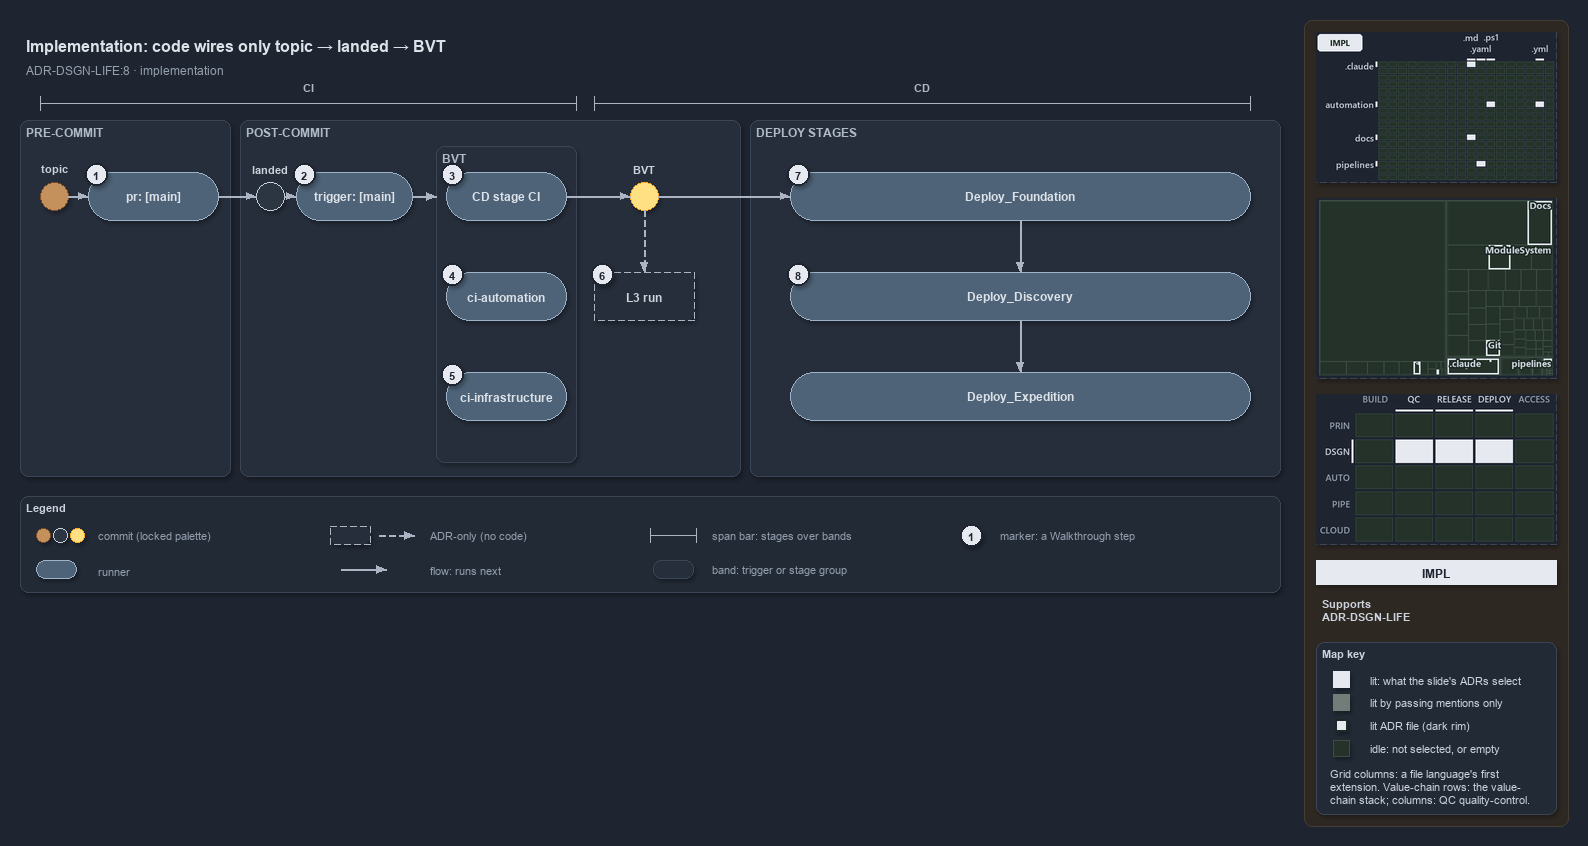

The diagram above was exported from draw.io. Its source (the exported page's mxGraphModel, read from the mxfile embedded in the PNG):
<mxGraphModel dx="1024" dy="768" grid="0" gridSize="10" guides="1" tooltips="1" connect="1" arrows="1" fold="1" page="1" pageScale="1" pageWidth="1572" pageHeight="600" background="#1E2430" math="0" shadow="1">
  <root>
    <mxCell id="0" />
    <mxCell id="1" parent="0" />
    <mxCell id="sidebar-bg" value="" style="rounded=1;arcSize=2;html=1;fillColor=#2E2823;strokeColor=#453C33;shadow=0;" vertex="1" parent="1">
      <mxGeometry x="1304" y="4" width="264" height="806" as="geometry" />
    </mxCell>
    <mxCell id="title" value="Implementation: code wires only topic &amp;#8594; landed &amp;#8594; BVT" style="text;html=1;align=left;verticalAlign=middle;fontSize=16;fontStyle=1;fontColor=#DDE2E9;" vertex="1" parent="1">
      <mxGeometry x="20" y="14" width="1260" height="30" as="geometry" />
    </mxCell>
    <mxCell id="subtitle" value="ADR-DSGN-LIFE:8 &amp;#183; implementation" style="text;html=1;align=left;verticalAlign=middle;fontSize=12;fontColor=#949FAE;" vertex="1" parent="1">
      <mxGeometry x="20" y="44" width="1240" height="20" as="geometry" />
    </mxCell>
    <mxCell id="span-ci" value="" style="shape=crossbar;whiteSpace=wrap;html=1;rounded=1;fillColor=none;strokeColor=#AAB4C3;strokeWidth=1.5;" vertex="1" parent="1">
      <mxGeometry x="40" y="80" width="536" height="14" as="geometry" />
    </mxCell>
    <mxCell id="span-ci-label" value="CI" style="text;html=1;align=center;verticalAlign=middle;fontSize=11;fontStyle=1;fontColor=#B0BAC7;labelBackgroundColor=#262E3B;" vertex="1" parent="1">
      <mxGeometry x="273" y="62" width="70" height="16" as="geometry" />
    </mxCell>
    <mxCell id="span-cd" value="" style="shape=crossbar;whiteSpace=wrap;html=1;rounded=1;fillColor=none;strokeColor=#AAB4C3;strokeWidth=1.5;" vertex="1" parent="1">
      <mxGeometry x="594" y="80" width="656" height="14" as="geometry" />
    </mxCell>
    <mxCell id="span-cd-label" value="CD" style="text;html=1;align=center;verticalAlign=middle;fontSize=11;fontStyle=1;fontColor=#B0BAC7;labelBackgroundColor=#262E3B;" vertex="1" parent="1">
      <mxGeometry x="887" y="62" width="70" height="16" as="geometry" />
    </mxCell>
    <mxCell id="band-pre" value="PRE-COMMIT" style="rounded=1;html=1;arcSize=3;fillColor=#262E3B;strokeColor=#3A4555;verticalAlign=top;align=left;spacingLeft=8;fontStyle=1;fontSize=12;fontColor=#B0BAC7;" vertex="1" parent="1">
      <mxGeometry x="20" y="104" width="210" height="356" as="geometry" />
    </mxCell>
    <mxCell id="band-post" value="POST-COMMIT" style="rounded=1;html=1;arcSize=3;fillColor=#262E3B;strokeColor=#3A4555;verticalAlign=top;align=left;spacingLeft=8;fontStyle=1;fontSize=12;fontColor=#B0BAC7;" vertex="1" parent="1">
      <mxGeometry x="240" y="104" width="500" height="356" as="geometry" />
    </mxCell>
    <mxCell id="band-deploy" value="DEPLOY STAGES" style="rounded=1;html=1;arcSize=3;fillColor=#262E3B;strokeColor=#3A4555;verticalAlign=top;align=left;spacingLeft=8;fontStyle=1;fontSize=12;fontColor=#B0BAC7;" vertex="1" parent="1">
      <mxGeometry x="750" y="104" width="530" height="356" as="geometry" />
    </mxCell>
    <mxCell id="band-bvt" value="BVT" style="rounded=1;html=1;arcSize=3;fillColor=#262E3B;strokeColor=#3A4555;verticalAlign=top;align=left;spacingLeft=8;fontStyle=1;fontSize=12;fontColor=#B0BAC7;" vertex="1" parent="1">
      <mxGeometry x="436" y="130" width="140" height="316" as="geometry" />
    </mxCell>
    <mxCell id="dot-topic" value="" style="ellipse;html=1;fillColor=#C4915C;strokeColor=#7A4B25;strokeWidth=1.5;fontStyle=1;fontSize=11;fontColor=#CDD3DC;" vertex="1" parent="1">
      <mxGeometry x="40" y="166" width="28" height="28" as="geometry" />
    </mxCell>
    <mxCell id="dot-topic-name" value="topic" style="text;html=1;align=center;verticalAlign=middle;fontSize=11;fontStyle=1;fontColor=#CDD3DC;" vertex="1" parent="1">
      <mxGeometry x="24" y="144" width="60" height="16" as="geometry" />
    </mxCell>
    <mxCell id="run-pr" value="&lt;b&gt;pr: [main]&lt;/b&gt;" style="rounded=1;arcSize=50;whiteSpace=wrap;html=1;fillColor=#4E6378;strokeColor=#9FB3C8;fontColor=#DDE2E9;fontSize=12;" vertex="1" parent="1">
      <mxGeometry x="88" y="156" width="130" height="48" as="geometry" />
    </mxCell>
    <mxCell id="dot-landed" value="" style="ellipse;html=1;fillColor=#2C3542;strokeColor=#C7D0DB;strokeWidth=1.5;fontStyle=1;fontSize=11;fontColor=#CDD3DC;" vertex="1" parent="1">
      <mxGeometry x="256" y="166" width="28" height="28" as="geometry" />
    </mxCell>
    <mxCell id="dot-landed-name" value="landed" style="text;html=1;align=center;verticalAlign=middle;fontSize=11;fontStyle=1;fontColor=#CDD3DC;" vertex="1" parent="1">
      <mxGeometry x="235" y="144" width="70" height="16" as="geometry" />
    </mxCell>
    <mxCell id="run-trigger" value="&lt;b&gt;trigger: [main]&lt;/b&gt;" style="rounded=1;arcSize=50;whiteSpace=wrap;html=1;fillColor=#4E6378;strokeColor=#9FB3C8;fontColor=#DDE2E9;fontSize=12;" vertex="1" parent="1">
      <mxGeometry x="296" y="156" width="116" height="48" as="geometry" />
    </mxCell>
    <mxCell id="run-cdci" value="&lt;b&gt;CD stage CI&lt;/b&gt;" style="rounded=1;arcSize=50;whiteSpace=wrap;html=1;fillColor=#4E6378;strokeColor=#9FB3C8;fontColor=#DDE2E9;fontSize=12;" vertex="1" parent="1">
      <mxGeometry x="446" y="156" width="120" height="48" as="geometry" />
    </mxCell>
    <mxCell id="run-ciauto" value="&lt;b&gt;ci-automation&lt;/b&gt;" style="rounded=1;arcSize=50;whiteSpace=wrap;html=1;fillColor=#4E6378;strokeColor=#9FB3C8;fontColor=#DDE2E9;fontSize=12;" vertex="1" parent="1">
      <mxGeometry x="446" y="256" width="120" height="48" as="geometry" />
    </mxCell>
    <mxCell id="run-ciinfra" value="&lt;b&gt;ci-infrastructure&lt;/b&gt;" style="rounded=1;arcSize=50;whiteSpace=wrap;html=1;fillColor=#4E6378;strokeColor=#9FB3C8;fontColor=#DDE2E9;fontSize=12;" vertex="1" parent="1">
      <mxGeometry x="446" y="356" width="120" height="48" as="geometry" />
    </mxCell>
    <mxCell id="dot-bvt" value="" style="ellipse;html=1;fillColor=#FFE082;strokeColor=#F9A825;strokeWidth=1.5;fontStyle=1;fontSize=11;fontColor=#CDD3DC;" vertex="1" parent="1">
      <mxGeometry x="630" y="166" width="28" height="28" as="geometry" />
    </mxCell>
    <mxCell id="dot-bvt-name" value="BVT" style="text;html=1;align=center;verticalAlign=middle;fontSize=11;fontStyle=1;fontColor=#CDD3DC;" vertex="1" parent="1">
      <mxGeometry x="614" y="144" width="60" height="16" as="geometry" />
    </mxCell>
    <mxCell id="adr-l3" value="&lt;b&gt;L3 run&lt;/b&gt;" style="rounded=1;arcSize=50;whiteSpace=wrap;html=1;fillColor=#262E3B;strokeColor=#AAB4C3;dashed=1;fontSize=12;" vertex="1" parent="1">
      <mxGeometry x="594" y="256" width="100" height="48" as="geometry" />
    </mxCell>
    <mxCell id="run-foundation" value="&lt;b&gt;Deploy_Foundation&lt;/b&gt;" style="rounded=1;arcSize=50;whiteSpace=wrap;html=1;fillColor=#4E6378;strokeColor=#9FB3C8;fontColor=#DDE2E9;fontSize=12;" vertex="1" parent="1">
      <mxGeometry x="790" y="156" width="460" height="48" as="geometry" />
    </mxCell>
    <mxCell id="run-discovery" value="&lt;b&gt;Deploy_Discovery&lt;/b&gt;" style="rounded=1;arcSize=50;whiteSpace=wrap;html=1;fillColor=#4E6378;strokeColor=#9FB3C8;fontColor=#DDE2E9;fontSize=12;" vertex="1" parent="1">
      <mxGeometry x="790" y="256" width="460" height="48" as="geometry" />
    </mxCell>
    <mxCell id="run-expedition" value="&lt;b&gt;Deploy_Expedition&lt;/b&gt;" style="rounded=1;arcSize=50;whiteSpace=wrap;html=1;fillColor=#4E6378;strokeColor=#9FB3C8;fontColor=#DDE2E9;fontSize=12;" vertex="1" parent="1">
      <mxGeometry x="790" y="356" width="460" height="48" as="geometry" />
    </mxCell>
    <mxCell id="edge-topic-pr" value="" style="edgeStyle=orthogonalEdgeStyle;rounded=1;html=1;fontSize=11;endArrow=block;strokeColor=#AAB4C3;fontColor=#CDD3DC;shadow=0;" edge="1" parent="1" source="dot-topic" target="run-pr">
      <mxGeometry relative="1" as="geometry" />
    </mxCell>
    <mxCell id="edge-pr-landed" value="" style="edgeStyle=orthogonalEdgeStyle;rounded=1;html=1;fontSize=11;endArrow=block;strokeColor=#AAB4C3;fontColor=#CDD3DC;shadow=0;" edge="1" parent="1" source="run-pr" target="dot-landed">
      <mxGeometry relative="1" as="geometry" />
    </mxCell>
    <mxCell id="edge-landed-trigger" value="" style="edgeStyle=orthogonalEdgeStyle;rounded=1;html=1;fontSize=11;endArrow=block;strokeColor=#AAB4C3;fontColor=#CDD3DC;shadow=0;" edge="1" parent="1" source="dot-landed" target="run-trigger">
      <mxGeometry relative="1" as="geometry" />
    </mxCell>
    <mxCell id="p-trigger-bvt-a" value="" style="text;html=1;strokeColor=none;fillColor=none;" vertex="1" parent="1">
      <mxGeometry x="412" y="180" width="1" height="1" as="geometry" />
    </mxCell>
    <mxCell id="p-trigger-bvt-b" value="" style="text;html=1;strokeColor=none;fillColor=none;" vertex="1" parent="1">
      <mxGeometry x="436" y="180" width="1" height="1" as="geometry" />
    </mxCell>
    <mxCell id="edge-trigger-bvt" value="" style="edgeStyle=orthogonalEdgeStyle;rounded=1;html=1;fontSize=11;endArrow=block;strokeColor=#AAB4C3;fontColor=#CDD3DC;shadow=0;" edge="1" parent="1" source="p-trigger-bvt-a" target="p-trigger-bvt-b">
      <mxGeometry relative="1" as="geometry" />
    </mxCell>
    <mxCell id="edge-cdci-bvt" value="" style="edgeStyle=orthogonalEdgeStyle;rounded=1;html=1;fontSize=11;endArrow=block;strokeColor=#AAB4C3;fontColor=#CDD3DC;shadow=0;" edge="1" parent="1" source="run-cdci" target="dot-bvt">
      <mxGeometry relative="1" as="geometry" />
    </mxCell>
    <mxCell id="edge-bvt-l3" value="" style="edgeStyle=orthogonalEdgeStyle;rounded=1;html=1;fontSize=11;endArrow=block;strokeColor=#AAB4C3;dashed=1;fontColor=#CDD3DC;shadow=0;" edge="1" parent="1" source="dot-bvt" target="adr-l3">
      <mxGeometry relative="1" as="geometry" />
    </mxCell>
    <mxCell id="edge-bvt-foundation" value="" style="edgeStyle=orthogonalEdgeStyle;rounded=1;html=1;fontSize=11;endArrow=block;strokeColor=#AAB4C3;fontColor=#CDD3DC;shadow=0;" edge="1" parent="1" source="dot-bvt" target="run-foundation">
      <mxGeometry relative="1" as="geometry" />
    </mxCell>
    <mxCell id="edge-foundation-discovery" value="" style="edgeStyle=orthogonalEdgeStyle;rounded=1;html=1;fontSize=11;endArrow=block;strokeColor=#AAB4C3;fontColor=#CDD3DC;shadow=0;" edge="1" parent="1" source="run-foundation" target="run-discovery">
      <mxGeometry relative="1" as="geometry" />
    </mxCell>
    <mxCell id="edge-discovery-expedition" value="" style="edgeStyle=orthogonalEdgeStyle;rounded=1;html=1;fontSize=11;endArrow=block;strokeColor=#AAB4C3;fontColor=#CDD3DC;shadow=0;" edge="1" parent="1" source="run-discovery" target="run-expedition">
      <mxGeometry relative="1" as="geometry" />
    </mxCell>
    <mxCell id="mark-1" value="1" style="ellipse;html=1;fillColor=#E6EAF0;strokeColor=#1E2430;strokeWidth=2;fontColor=#1E2430;fontStyle=1;fontSize=11;" vertex="1" parent="1">
      <mxGeometry x="85" y="147" width="22" height="22" as="geometry" />
    </mxCell>
    <mxCell id="mark-2" value="2" style="ellipse;html=1;fillColor=#E6EAF0;strokeColor=#1E2430;strokeWidth=2;fontColor=#1E2430;fontStyle=1;fontSize=11;" vertex="1" parent="1">
      <mxGeometry x="293" y="147" width="22" height="22" as="geometry" />
    </mxCell>
    <mxCell id="mark-3" value="3" style="ellipse;html=1;fillColor=#E6EAF0;strokeColor=#1E2430;strokeWidth=2;fontColor=#1E2430;fontStyle=1;fontSize=11;" vertex="1" parent="1">
      <mxGeometry x="441" y="147" width="22" height="22" as="geometry" />
    </mxCell>
    <mxCell id="mark-4" value="4" style="ellipse;html=1;fillColor=#E6EAF0;strokeColor=#1E2430;strokeWidth=2;fontColor=#1E2430;fontStyle=1;fontSize=11;" vertex="1" parent="1">
      <mxGeometry x="441" y="247" width="22" height="22" as="geometry" />
    </mxCell>
    <mxCell id="mark-5" value="5" style="ellipse;html=1;fillColor=#E6EAF0;strokeColor=#1E2430;strokeWidth=2;fontColor=#1E2430;fontStyle=1;fontSize=11;" vertex="1" parent="1">
      <mxGeometry x="441" y="347" width="22" height="22" as="geometry" />
    </mxCell>
    <mxCell id="mark-6" value="6" style="ellipse;html=1;fillColor=#E6EAF0;strokeColor=#1E2430;strokeWidth=2;fontColor=#1E2430;fontStyle=1;fontSize=11;" vertex="1" parent="1">
      <mxGeometry x="591" y="247" width="22" height="22" as="geometry" />
    </mxCell>
    <mxCell id="mark-7" value="7" style="ellipse;html=1;fillColor=#E6EAF0;strokeColor=#1E2430;strokeWidth=2;fontColor=#1E2430;fontStyle=1;fontSize=11;" vertex="1" parent="1">
      <mxGeometry x="787" y="147" width="22" height="22" as="geometry" />
    </mxCell>
    <mxCell id="mark-8" value="8" style="ellipse;html=1;fillColor=#E6EAF0;strokeColor=#1E2430;strokeWidth=2;fontColor=#1E2430;fontStyle=1;fontSize=11;" vertex="1" parent="1">
      <mxGeometry x="787" y="247" width="22" height="22" as="geometry" />
    </mxCell>
    <mxCell id="legend" value="&lt;b&gt;Legend&lt;/b&gt;" style="rounded=1;whiteSpace=wrap;html=1;arcSize=6;fillColor=#222A36;strokeColor=#3A4555;align=left;verticalAlign=top;spacing=8;fontSize=11;fontColor=#CDD3DC;" vertex="1" parent="1">
      <mxGeometry x="20" y="480" width="1260" height="96" as="geometry" />
    </mxCell>
    <mxCell id="legend-commit-0" value="" style="ellipse;html=1;fillColor=#C4915C;strokeColor=#7A4B25;strokeWidth=1.5;fontStyle=1;fontSize=11;fontColor=#CDD3DC;" vertex="1" parent="1">
      <mxGeometry x="36" y="512" width="14" height="14" as="geometry" />
    </mxCell>
    <mxCell id="legend-commit-1" value="" style="ellipse;html=1;fillColor=#2C3542;strokeColor=#C7D0DB;strokeWidth=1.5;fontStyle=1;fontSize=11;fontColor=#CDD3DC;" vertex="1" parent="1">
      <mxGeometry x="53" y="512" width="14" height="14" as="geometry" />
    </mxCell>
    <mxCell id="legend-commit-2" value="" style="ellipse;html=1;fillColor=#FFE082;strokeColor=#F9A825;strokeWidth=1.5;fontStyle=1;fontSize=11;fontColor=#CDD3DC;" vertex="1" parent="1">
      <mxGeometry x="70" y="512" width="14" height="14" as="geometry" />
    </mxCell>
    <mxCell id="legend-commit-text" value="commit (locked palette)" style="text;html=1;align=left;verticalAlign=middle;fontSize=11;fontColor=#949FAE;" vertex="1" parent="1">
      <mxGeometry x="92" y="509" width="200" height="20" as="geometry" />
    </mxCell>
    <mxCell id="legend-runner" value="" style="rounded=1;arcSize=50;whiteSpace=wrap;html=1;fillColor=#4E6378;strokeColor=#9FB3C8;fontColor=#DDE2E9;fontSize=12;" vertex="1" parent="1">
      <mxGeometry x="36" y="544" width="40" height="18" as="geometry" />
    </mxCell>
    <mxCell id="legend-runner-text" value="runner" style="text;html=1;align=left;verticalAlign=middle;fontSize=11;fontColor=#949FAE;" vertex="1" parent="1">
      <mxGeometry x="92" y="543" width="200" height="20" as="geometry" />
    </mxCell>
    <mxCell id="legend-adr" value="" style="rounded=1;arcSize=50;whiteSpace=wrap;html=1;fillColor=#262E3B;strokeColor=#AAB4C3;dashed=1;fontSize=12;" vertex="1" parent="1">
      <mxGeometry x="330" y="510" width="40" height="18" as="geometry" />
    </mxCell>
    <mxCell id="legend-adr-edge-a" value="" style="text;html=1;strokeColor=none;fillColor=none;" vertex="1" parent="1">
      <mxGeometry x="378" y="519" width="1" height="1" as="geometry" />
    </mxCell>
    <mxCell id="legend-adr-edge-b" value="" style="text;html=1;strokeColor=none;fillColor=none;" vertex="1" parent="1">
      <mxGeometry x="414" y="519" width="1" height="1" as="geometry" />
    </mxCell>
    <mxCell id="legend-adr-edge" value="" style="edgeStyle=orthogonalEdgeStyle;rounded=1;html=1;fontSize=11;endArrow=block;strokeColor=#AAB4C3;dashed=1;fontColor=#CDD3DC;shadow=0;" edge="1" parent="1" source="legend-adr-edge-a" target="legend-adr-edge-b">
      <mxGeometry relative="1" as="geometry" />
    </mxCell>
    <mxCell id="legend-adr-text" value="ADR-only (no code)" style="text;html=1;align=left;verticalAlign=middle;fontSize=11;fontColor=#949FAE;" vertex="1" parent="1">
      <mxGeometry x="424" y="509" width="200" height="20" as="geometry" />
    </mxCell>
    <mxCell id="legend-flow-a" value="" style="text;html=1;strokeColor=none;fillColor=none;" vertex="1" parent="1">
      <mxGeometry x="340" y="553" width="1" height="1" as="geometry" />
    </mxCell>
    <mxCell id="legend-flow-b" value="" style="text;html=1;strokeColor=none;fillColor=none;" vertex="1" parent="1">
      <mxGeometry x="386" y="553" width="1" height="1" as="geometry" />
    </mxCell>
    <mxCell id="legend-flow" value="" style="edgeStyle=orthogonalEdgeStyle;rounded=1;html=1;fontSize=11;endArrow=block;strokeColor=#AAB4C3;fontColor=#CDD3DC;shadow=0;" edge="1" parent="1" source="legend-flow-a" target="legend-flow-b">
      <mxGeometry relative="1" as="geometry" />
    </mxCell>
    <mxCell id="legend-flow-text" value="flow: runs next" style="text;html=1;align=left;verticalAlign=middle;fontSize=11;fontColor=#949FAE;" vertex="1" parent="1">
      <mxGeometry x="424" y="543" width="200" height="20" as="geometry" />
    </mxCell>
    <mxCell id="legend-span" value="" style="shape=crossbar;whiteSpace=wrap;html=1;rounded=1;fillColor=none;strokeColor=#AAB4C3;strokeWidth=1.5;" vertex="1" parent="1">
      <mxGeometry x="650" y="512" width="46" height="14" as="geometry" />
    </mxCell>
    <mxCell id="legend-span-text" value="span bar: stages over bands" style="text;html=1;align=left;verticalAlign=middle;fontSize=11;fontColor=#949FAE;" vertex="1" parent="1">
      <mxGeometry x="706" y="509" width="220" height="20" as="geometry" />
    </mxCell>
    <mxCell id="legend-band" value="" style="rounded=1;html=1;arcSize=3;fillColor=#262E3B;strokeColor=#3A4555;" vertex="1" parent="1">
      <mxGeometry x="653" y="544" width="40" height="18" as="geometry" />
    </mxCell>
    <mxCell id="legend-band-text" value="band: trigger or stage group" style="text;html=1;align=left;verticalAlign=middle;fontSize=11;fontColor=#949FAE;" vertex="1" parent="1">
      <mxGeometry x="706" y="543" width="220" height="20" as="geometry" />
    </mxCell>
    <mxCell id="legend-mark" value="1" style="ellipse;html=1;fillColor=#E6EAF0;strokeColor=#1E2430;strokeWidth=2;fontColor=#1E2430;fontStyle=1;fontSize=11;" vertex="1" parent="1">
      <mxGeometry x="960" y="508" width="22" height="22" as="geometry" />
    </mxCell>
    <mxCell id="legend-mark-text" value="marker: a Walkthrough step" style="text;html=1;align=left;verticalAlign=middle;fontSize=11;fontColor=#949FAE;" vertex="1" parent="1">
      <mxGeometry x="994" y="509" width="220" height="20" as="geometry" />
    </mxCell>
    <mxCell id="minimap-grid" value="" style="shape=image;html=1;imageAspect=0;aspect=fixed;verticalLabelPosition=bottom;strokeColor=#3A4555;dashed=1;fillColor=#222A36;image=data:image/png,(base64 omitted: 11112 chars);" vertex="1" parent="1">
      <mxGeometry x="1316" y="16" width="240" height="150" as="geometry" />
    </mxCell>
    <mxCell id="minimap-tree" value="" style="shape=image;html=1;imageAspect=0;aspect=fixed;verticalLabelPosition=bottom;strokeColor=#3A4555;dashed=1;fillColor=#222A36;image=data:image/png,(base64 omitted: 14772 chars);" vertex="1" parent="1">
      <mxGeometry x="1316" y="182" width="240" height="180" as="geometry" />
    </mxCell>
    <mxCell id="minimap-chain" value="" style="shape=image;html=1;imageAspect=0;aspect=fixed;verticalLabelPosition=bottom;strokeColor=#3A4555;dashed=1;fillColor=#222A36;image=data:image/png,(base64 omitted: 13568 chars);" vertex="1" parent="1">
      <mxGeometry x="1316" y="378" width="240" height="150" as="geometry" />
    </mxCell>
    <mxCell id="lens-badge" value="IMPL" style="rounded=0;whiteSpace=wrap;html=1;align=center;verticalAlign=middle;fontSize=12;fontStyle=1;fontColor=#1E2430;fillColor=#E6EAF0;strokeColor=none;" vertex="1" parent="1">
      <mxGeometry x="1316" y="544" width="240" height="24" as="geometry" />
    </mxCell>
    <mxCell id="supports" value="&lt;b&gt;Supports&lt;/b&gt;&lt;br&gt;ADR-DSGN-LIFE" style="text;html=1;whiteSpace=wrap;align=left;verticalAlign=top;fontSize=11;fontColor=#CDD3DC;" vertex="1" parent="1">
      <mxGeometry x="1316" y="576" width="240" height="38" as="geometry" />
    </mxCell>
    <mxCell id="mapkey" value="&lt;b&gt;Map key&lt;/b&gt;" style="rounded=1;arcSize=6;whiteSpace=wrap;html=1;align=left;verticalAlign=top;fontSize=11;fontColor=#CDD3DC;fillColor=#222A36;strokeColor=#3A4555;spacingLeft=8;spacingTop=2;" vertex="1" parent="1">
      <mxGeometry x="1316" y="626" width="240" height="172" as="geometry" />
    </mxCell>
    <mxCell id="mapkey-lit" value="" style="rounded=0;html=1;fillColor=#E6EAF0;strokeColor=#E6EAF0;" vertex="1" parent="1">
      <mxGeometry x="1333.0" y="655.0" width="16" height="16" as="geometry" />
    </mxCell>
    <mxCell id="mapkey-lit-text" value="lit: what the slide's ADRs select" style="text;html=1;align=left;verticalAlign=middle;fontSize=11;fontColor=#CDD3DC;" vertex="1" parent="1">
      <mxGeometry x="1364" y="653" width="184" height="20" as="geometry" />
    </mxCell>
    <mxCell id="mapkey-touched" value="" style="rounded=0;html=1;fillColor=#727C79;strokeColor=#727C79;" vertex="1" parent="1">
      <mxGeometry x="1333.0" y="678.0" width="16" height="16" as="geometry" />
    </mxCell>
    <mxCell id="mapkey-touched-text" value="lit by passing mentions only" style="text;html=1;align=left;verticalAlign=middle;fontSize=11;fontColor=#CDD3DC;" vertex="1" parent="1">
      <mxGeometry x="1364" y="676" width="184" height="20" as="geometry" />
    </mxCell>
    <mxCell id="mapkey-adr" value="" style="rounded=0;html=1;fillColor=#E6EAF0;strokeColor=#1C2A24;strokeWidth=2;" vertex="1" parent="1">
      <mxGeometry x="1335.0" y="703.0" width="12" height="12" as="geometry" />
    </mxCell>
    <mxCell id="mapkey-adr-text" value="lit ADR file (dark rim)" style="text;html=1;align=left;verticalAlign=middle;fontSize=11;fontColor=#CDD3DC;" vertex="1" parent="1">
      <mxGeometry x="1364" y="699" width="184" height="20" as="geometry" />
    </mxCell>
    <mxCell id="mapkey-idle" value="" style="rounded=0;html=1;fillColor=#243229;strokeColor=#3B4D43;" vertex="1" parent="1">
      <mxGeometry x="1333.0" y="724.0" width="16" height="16" as="geometry" />
    </mxCell>
    <mxCell id="mapkey-idle-text" value="idle: not selected, or empty" style="text;html=1;align=left;verticalAlign=middle;fontSize=11;fontColor=#CDD3DC;" vertex="1" parent="1">
      <mxGeometry x="1364" y="722" width="184" height="20" as="geometry" />
    </mxCell>
    <mxCell id="mapkey-codes" value="Grid columns: a file language's first&lt;br&gt;extension. Value-chain rows: the value-&lt;br&gt;chain stack; columns: QC quality-control." style="text;html=1;align=left;verticalAlign=top;whiteSpace=wrap;fontSize=11;fontColor=#CDD3DC;" vertex="1" parent="1">
      <mxGeometry x="1324" y="746" width="224" height="46" as="geometry" />
    </mxCell>
  </root>
</mxGraphModel>